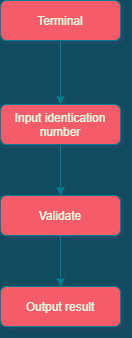

The diagram above was exported from draw.io. Its source (the exported page's mxGraphModel, read from the mxfile embedded in the PNG):
<mxGraphModel dx="1038" dy="580" grid="0" gridSize="10" guides="1" tooltips="1" connect="1" arrows="1" fold="1" page="1" pageScale="1" pageWidth="827" pageHeight="1169" background="#114B5F" math="0" shadow="1">
  <root>
    <mxCell id="WIyWlLk6GJQsqaUBKTNV-0" />
    <mxCell id="WIyWlLk6GJQsqaUBKTNV-1" parent="WIyWlLk6GJQsqaUBKTNV-0" />
    <mxCell id="hqw_tsi9kMALaCg6_XwV-3" value="" style="edgeStyle=orthogonalEdgeStyle;curved=0;rounded=1;sketch=0;orthogonalLoop=1;jettySize=auto;html=1;strokeColor=#028090;fillColor=#F45B69;fontColor=#E4FDE1;labelBackgroundColor=#114B5F;" edge="1" parent="WIyWlLk6GJQsqaUBKTNV-1" source="WIyWlLk6GJQsqaUBKTNV-3" target="WIyWlLk6GJQsqaUBKTNV-7">
      <mxGeometry relative="1" as="geometry" />
    </mxCell>
    <mxCell id="WIyWlLk6GJQsqaUBKTNV-3" value="Terminal" style="rounded=1;whiteSpace=wrap;html=1;fontSize=12;glass=0;strokeWidth=1;shadow=0;fillColor=#F45B69;strokeColor=#028090;fontColor=#E4FDE1;" parent="WIyWlLk6GJQsqaUBKTNV-1" vertex="1">
      <mxGeometry x="305" y="80" width="120" height="40" as="geometry" />
    </mxCell>
    <mxCell id="hqw_tsi9kMALaCg6_XwV-0" value="" style="edgeStyle=orthogonalEdgeStyle;curved=0;rounded=1;sketch=0;orthogonalLoop=1;jettySize=auto;html=1;strokeColor=#028090;fillColor=#F45B69;fontColor=#E4FDE1;labelBackgroundColor=#114B5F;" edge="1" parent="WIyWlLk6GJQsqaUBKTNV-1" source="WIyWlLk6GJQsqaUBKTNV-7" target="WIyWlLk6GJQsqaUBKTNV-12">
      <mxGeometry relative="1" as="geometry" />
    </mxCell>
    <mxCell id="WIyWlLk6GJQsqaUBKTNV-7" value="Input identication number" style="rounded=1;whiteSpace=wrap;html=1;fontSize=12;glass=0;strokeWidth=1;shadow=0;fillColor=#F45B69;strokeColor=#028090;fontColor=#E4FDE1;" parent="WIyWlLk6GJQsqaUBKTNV-1" vertex="1">
      <mxGeometry x="305" y="184" width="120" height="40" as="geometry" />
    </mxCell>
    <mxCell id="WIyWlLk6GJQsqaUBKTNV-11" value="Output result" style="rounded=1;whiteSpace=wrap;html=1;fontSize=12;glass=0;strokeWidth=1;shadow=0;fillColor=#F45B69;strokeColor=#028090;fontColor=#E4FDE1;" parent="WIyWlLk6GJQsqaUBKTNV-1" vertex="1">
      <mxGeometry x="305" y="366" width="120" height="40" as="geometry" />
    </mxCell>
    <mxCell id="hqw_tsi9kMALaCg6_XwV-2" value="" style="edgeStyle=orthogonalEdgeStyle;curved=0;rounded=1;sketch=0;orthogonalLoop=1;jettySize=auto;html=1;strokeColor=#028090;fillColor=#F45B69;fontColor=#E4FDE1;labelBackgroundColor=#114B5F;" edge="1" parent="WIyWlLk6GJQsqaUBKTNV-1" source="WIyWlLk6GJQsqaUBKTNV-12" target="WIyWlLk6GJQsqaUBKTNV-11">
      <mxGeometry relative="1" as="geometry" />
    </mxCell>
    <mxCell id="WIyWlLk6GJQsqaUBKTNV-12" value="Validate" style="rounded=1;whiteSpace=wrap;html=1;fontSize=12;glass=0;strokeWidth=1;shadow=0;fillColor=#F45B69;strokeColor=#028090;fontColor=#E4FDE1;" parent="WIyWlLk6GJQsqaUBKTNV-1" vertex="1">
      <mxGeometry x="305" y="275" width="120" height="40" as="geometry" />
    </mxCell>
  </root>
</mxGraphModel>